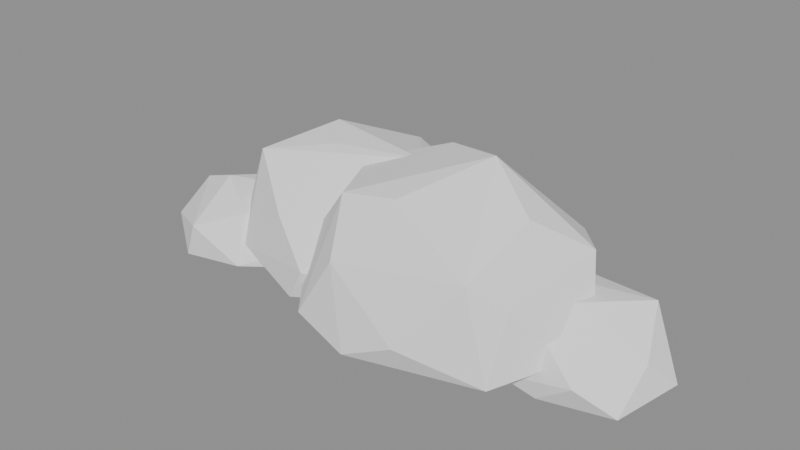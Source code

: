 # Source: nube_b.blend  (saved by Blender 5.3.31; exported with 4.5.12 LTS)
import bpy
from mathutils import Matrix  # noqa: F401  (used for matrix-valued properties, if any)

bpy.ops.wm.read_factory_settings(use_empty=True)
scene = bpy.context.scene
scene.name = 'Scene'

# ---- materials (node trees are filled in below, after node groups)
mat_m_lona = bpy.data.materials.new('M_Lona')
mat_m_lona.diffuse_color = (0.8879, 0.8879, 0.8879, 1.0)

# ---- material node trees
mat_m_lona.use_nodes = True; mat_m_lona.node_tree.nodes.clear()
_N = mat_m_lona.node_tree.nodes; _L = mat_m_lona.node_tree.links
n0 = _N.new('ShaderNodeBsdfPrincipled'); n0.name = 'Principled BSDF'; n0.location = (-200, 100)
n0.inputs[0].default_value = (0.8879, 0.8879, 0.8879, 1.0)
n0.inputs[2].default_value = 0.9
n0.inputs[10].default_value = 0.005
n1 = _N.new('ShaderNodeOutputMaterial'); n1.name = 'Material Output'; n1.location = (200, 100)
_L.new(n0.outputs[0], n1.inputs[0])
n1.is_active_output = True

# ---- meshes
me_pieza_nube = bpy.data.meshes.new('pieza_nube')
me_pieza_nube.from_pydata([(-17.46, -1.29, 6.904), (-16.57, 3.544, 5.631), (-13.23, -3.618, 5.558), (-20.91, -0.6107, 5.616), (-11.88, 4.437, 5.075), (-17.28, -5.815, 3.944), (-19.93, 5.26, 4.004), (-9.366, -0.5637, 2.375), (-22.16, -3.101, 2.643), (-13.66, 5.647, 2.601), (-12.36, -5.646, 1.858), (-22.5, 2.485, 1.626), (-10.49, 3.196, 1.37), (-18.2, -5.853, 1.073), (-17.67, 5.758, 1.103), (-10.42, -2.506, 1.095), (-20.24, -1.529, 0.7224), (-13.5, 4.074, 0.4912), (-15.56, -2.815, 0.3951), (-17.45, 1.082, 0.1943), (-6.913, 0.7536, 11.98), (-9.68, 3.962, 12.29), (0.4429, 1.87, 12.37), (-12.4, -2.052, 10.97), (-5.538, 9.3, 10.12), (-1.28, -3.753, 8.001), (-14.38, 2.537, 9.183), (1.842, 7.103, 8.595), (-7.66, -5.16, 7.707), (-9.342, 9.466, 5.647), (4.141, -0.3063, 6.2), (-14.2, -1.909, 6.269), (-1.266, 10.11, 3.681), (-3.864, -6.901, 4.901), (-15.82, 6.108, 3.701), (5.389, 3.278, 3.399), (-12.52, -4.522, 3.372), (-6.098, 10.2, 2.834), (2.304, -3.221, 2.883), (-16.73, 0.6818, 2.642), (0.6975, 8.847, 1.914), (-5.299, -6.746, 2.21), (-12.1, 8.329, 1.999), (3.223, 0.952, 1.571), (-12.56, -1.911, 0.9526), (-4.378, 7.728, 1.003), (-2.186, -1.895, 0.7422), (-11.48, 2.687, 0.6647), (-1.23, 3.906, 0.6211), (-6.46, 1.035, 0.2632), (7.64, 1.242, 14.82), (3.776, -4.973, 12.57), (1.571, 4.333, 13.19), (12.05, -0.9334, 12.11), (-0.7925, -5.382, 11.88), (15.71, -0.4364, 6.887), (11.9, -7.781, 9.928), (-4.556, 1.848, 11.09), (15.08, 2.945, 9.299), (0.756, -8.52, 8.131), (1.86, 9.303, 8.005), (13.89, -5.692, 7.973), (-6.831, -2.826, 5.099), (10.89, 8.624, 7.314), (7.627, -10.11, 4.579), (-4.114, 4.644, 3.518), (17.47, -0.5484, 3.62), (-2.279, -8.867, 3.044), (4.443, 8.378, 3.364), (13.72, -7.664, 2.638), (-7.248, 0.007109, 3.23), (14.26, 4.514, 2.556), (3.133, -10.2, 2.335), (-1.783, 6.264, 2.318), (13.63, -1.226, 1.793), (-4.346, -4.094, 1.657), (9.577, 6.741, 1.93), (10.07, -6.381, 1.562), (-1.722, 2.363, 1.347), (11.58, 2.0, 1.086), (1.347, -4.016, 0.9432), (5.962, 0.9294, 0.4343), (12.2, 2.251, 6.568), (19.73, 3.683, 6.707), (14.02, -3.083, 6.095), (11.87, 6.132, 5.428), (21.26, 0.04462, 4.032), (8.684, -1.174, 4.228), (18.24, 7.187, 4.055), (18.27, -4.439, 3.039), (9.373, 5.208, 3.152), (22.5, 2.32, 1.736), (11.85, -4.066, 1.474), (14.24, 8.437, 1.274), (21.1, -3.186, 1.271), (8.596, 2.03, 1.221), (20.09, 6.048, 1.107), (15.33, -4.123, 0.8663), (11.52, 5.358, 0.4759), (20.78, -0.1235, 0.5546), (10.52, -1.137, 0.3651), (17.14, 4.494, 0.03457), (16.44, -0.7394, 0.0)], [], [(19, 11, 14), (11, 6, 14), (6, 9, 14), (9, 17, 14), (17, 19, 14), (16, 11, 19), (17, 18, 19), (18, 16, 19), (8, 3, 11), (3, 6, 11), (16, 8, 11), (3, 1, 6), (1, 4, 6), (4, 9, 6), (4, 12, 9), (12, 17, 9), (12, 15, 17), (15, 18, 17), (18, 13, 16), (13, 8, 16), (15, 10, 18), (10, 13, 18), (13, 5, 8), (5, 3, 8), (5, 0, 3), (0, 1, 3), (0, 4, 1), (7, 12, 4), (0, 2, 4), (2, 7, 4), (7, 15, 12), (7, 10, 15), (10, 5, 13), (7, 2, 10), (2, 5, 10), (2, 0, 5), (42, 29, 37), (29, 24, 37), (24, 32, 37), (32, 40, 37), (40, 45, 37), (45, 42, 37), (47, 39, 42), (39, 34, 42), (34, 29, 42), (45, 47, 42), (34, 24, 29), (22, 27, 24), (27, 32, 24), (34, 21, 24), (21, 22, 24), (27, 40, 32), (27, 35, 40), (35, 43, 40), (43, 48, 40), (48, 45, 40), (48, 49, 45), (49, 47, 45), (49, 44, 47), (44, 39, 47), (44, 36, 39), (36, 31, 39), (31, 23, 39), (23, 26, 39), (26, 34, 39), (26, 21, 34), (25, 30, 22), (30, 35, 22), (35, 27, 22), (21, 20, 22), (20, 23, 22), (23, 25, 22), (26, 23, 21), (23, 20, 21), (30, 38, 35), (38, 43, 35), (38, 46, 43), (46, 48, 43), (46, 49, 48), (46, 44, 49), (46, 41, 44), (41, 36, 44), (41, 33, 36), (33, 28, 36), (28, 23, 36), (23, 31, 36), (28, 25, 23), (33, 38, 25), (38, 30, 25), (28, 33, 25), (33, 41, 38), (41, 46, 38), (52, 63, 60), (63, 68, 60), (68, 73, 60), (73, 65, 60), (65, 57, 60), (57, 52, 60), (57, 54, 52), (54, 50, 52), (50, 63, 52), (50, 58, 63), (58, 71, 63), (71, 76, 63), (76, 68, 63), (76, 73, 68), (78, 70, 73), (70, 65, 73), (76, 81, 73), (81, 78, 73), (70, 57, 65), (70, 62, 57), (62, 54, 57), (59, 56, 54), (56, 51, 54), (51, 50, 54), (62, 67, 54), (67, 59, 54), (56, 53, 50), (53, 58, 50), (51, 56, 50), (66, 71, 58), (53, 61, 58), (61, 66, 58), (66, 79, 71), (79, 76, 71), (79, 81, 76), (80, 75, 78), (75, 70, 78), (81, 80, 78), (75, 62, 70), (79, 77, 81), (77, 80, 81), (75, 67, 62), (67, 72, 59), (72, 64, 59), (64, 56, 59), (69, 61, 56), (61, 53, 56), (64, 69, 56), (75, 72, 67), (61, 69, 66), (69, 74, 66), (74, 79, 66), (74, 77, 79), (72, 75, 80), (77, 72, 80), (74, 69, 77), (69, 72, 77), (69, 64, 72), (98, 90, 93), (90, 85, 93), (85, 88, 93), (88, 96, 93), (96, 101, 93), (101, 98, 93), (100, 95, 98), (95, 90, 98), (101, 100, 98), (95, 87, 90), (87, 85, 90), (82, 83, 85), (83, 88, 85), (87, 82, 85), (83, 91, 88), (91, 96, 88), (91, 99, 96), (99, 101, 96), (99, 102, 101), (102, 100, 101), (102, 97, 100), (97, 92, 100), (92, 87, 100), (87, 95, 100), (92, 84, 87), (84, 82, 87), (84, 55, 82), (55, 83, 82), (55, 86, 83), (86, 91, 83), (86, 94, 91), (94, 99, 91), (94, 102, 99), (94, 97, 102), (94, 89, 97), (89, 92, 97), (89, 84, 92), (89, 55, 84), (89, 86, 55), (89, 94, 86)])
me_pieza_nube.materials.append(mat_m_lona)
me_pieza_nube.update()

# ---- objects
ob_pieza_nube = bpy.data.objects.new('pieza_nube', me_pieza_nube)
ob_nube_b = bpy.data.objects.new('nube_b', None)

# ---- transforms, parenting, visibility, modifiers, constraints
ob_pieza_nube.parent = ob_nube_b
ob_pieza_nube.location = (0.0, 0.0, 0.0)
ob_nube_b.location = (0.0, 0.0, 0.0)
ob_nube_b.empty_display_size = 0.1

# ---- collection membership
scene.collection.objects.link(ob_pieza_nube)
scene.collection.objects.link(ob_nube_b)

# ---- scene / render settings (as saved in the file)
scene.frame_start = 1; scene.frame_end = 250; scene.frame_set(1)
scene.render.engine = 'BLENDER_EEVEE_NEXT'
scene.render.bake_bias = 0.0
scene.render.bake_samples = 0
scene.render.compositor_device = 'GPU'
scene.eevee.use_volume_custom_range = False
scene.eevee.fast_gi_thickness_near = 0.1
scene.eevee.fast_gi_thickness_far = 0.0
scene.eevee.ray_tracing_options.screen_trace_thickness = 0.1
bpy.context.view_layer.update()

# ---- added for rendering (the .blend has no active camera and no usable light): camera, sun + grey world if the file has none
cam_auto = bpy.data.cameras.new('AutoCamera')
cam_auto.lens = 50.0
cam_auto.sensor_width = 36.0
cam_auto.clip_end = 1000.0
ob_auto_camera = bpy.data.objects.new('AutoCamera', cam_auto)
scene.collection.objects.link(ob_auto_camera)
ob_auto_camera.location = (47.7265, -57.2718, 45.5929)
ob_auto_camera.rotation_euler = (1.09748, -7.21219e-08, 0.694738)
scene.camera = ob_auto_camera
light_auto_sun = bpy.data.lights.new('AutoSun', 'SUN')
light_auto_sun.energy = 3.0
light_auto_sun.angle = 0.0523599
ob_auto_sun = bpy.data.objects.new('AutoSun', light_auto_sun)
scene.collection.objects.link(ob_auto_sun)
ob_auto_sun.rotation_euler = (0.872665, 0.174533, 0.523599)
if scene.world is None:
    world_auto = bpy.data.worlds.new('AutoWorld')
    world_auto.color = (0.3, 0.3, 0.3)
    scene.world = world_auto
bpy.context.view_layer.update()
